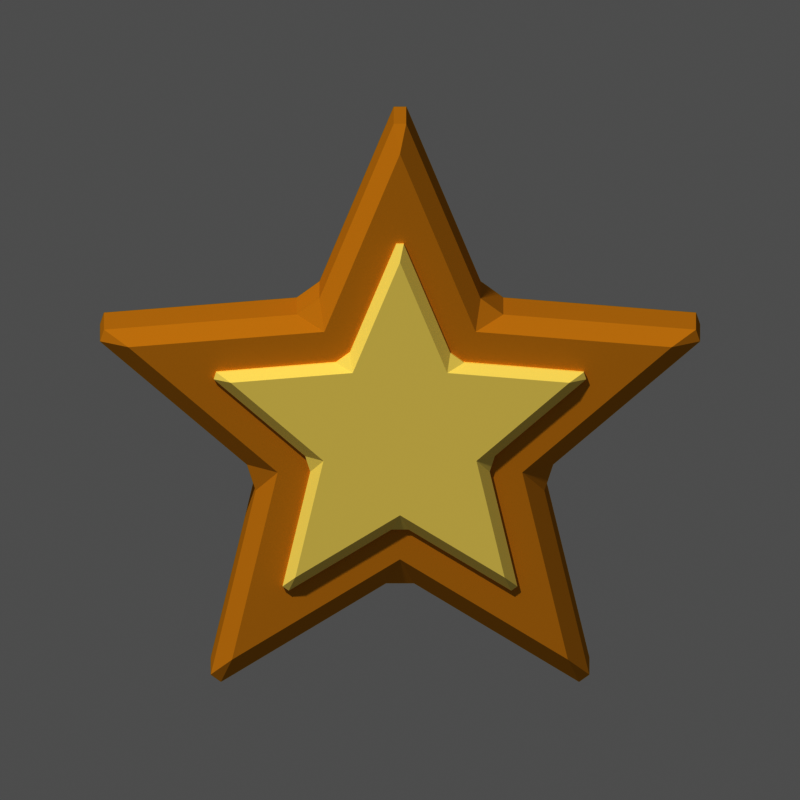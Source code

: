 # Source: ui_star.blend  (saved by Blender 5.3.31; exported with 4.5.12 LTS)
import bpy
from mathutils import Matrix  # noqa: F401  (used for matrix-valued properties, if any)

bpy.ops.wm.read_factory_settings(use_empty=True)
scene = bpy.context.scene
scene.name = 'Scene'

# ---- materials (node trees are filled in below, after node groups)
mat_m_e0b040 = bpy.data.materials.new('m_e0b040')
mat_m_e0b040.diffuse_color = (0.7454, 0.4342, 0.05127, 1.0)
mat_m_fff0a0 = bpy.data.materials.new('m_fff0a0')
mat_m_fff0a0.diffuse_color = (1.0, 0.8714, 0.3515, 1.0)

# ---- material node trees
mat_m_e0b040.use_nodes = True; mat_m_e0b040.node_tree.nodes.clear()
_N = mat_m_e0b040.node_tree.nodes; _L = mat_m_e0b040.node_tree.links
n0 = _N.new('ShaderNodeOutputMaterial'); n0.name = 'Material Output'; n0.location = (0, 0)
n1 = _N.new('ShaderNodeBsdfPrincipled'); n1.name = 'Principled BSDF'; n1.location = (0, 0)
n1.inputs[0].default_value = (0.7454, 0.4342, 0.05127, 1.0)
n1.inputs[2].default_value = 1.0
n1.inputs[10].default_value = 0.005
n1.inputs[13].default_value = 0.0
_L.new(n1.outputs[0], n0.inputs[0])
n0.is_active_output = True
mat_m_fff0a0.use_nodes = True; mat_m_fff0a0.node_tree.nodes.clear()
_N = mat_m_fff0a0.node_tree.nodes; _L = mat_m_fff0a0.node_tree.links
n0 = _N.new('ShaderNodeOutputMaterial'); n0.name = 'Material Output'; n0.location = (0, 0)
n1 = _N.new('ShaderNodeBsdfPrincipled'); n1.name = 'Principled BSDF'; n1.location = (0, 0)
n1.inputs[0].default_value = (1.0, 0.8714, 0.3515, 1.0)
n1.inputs[2].default_value = 1.0
n1.inputs[10].default_value = 0.005
n1.inputs[13].default_value = 0.0
_L.new(n1.outputs[0], n0.inputs[0])
n0.is_active_output = True

# ---- world
world_px_world = bpy.data.worlds.new('px_world'); scene.world = world_px_world
world_px_world.use_nodes = True; world_px_world.node_tree.nodes.clear()
_N = world_px_world.node_tree.nodes; _L = world_px_world.node_tree.links
n0 = _N.new('ShaderNodeBackground'); n0.name = 'Background'; n0.location = (-200, 100)
n0.inputs[0].default_value = (1.0, 1.0, 1.0, 1.0)
n0.inputs[1].default_value = 0.3
n1 = _N.new('ShaderNodeOutputWorld'); n1.name = 'World Output'; n1.location = (200, 100)
_L.new(n0.outputs[0], n1.inputs[0])
n1.is_active_output = True

# ---- cameras
cam_camera = bpy.data.cameras.new('Camera')
cam_camera.type = 'ORTHO'
cam_camera.clip_end = 200.0
cam_camera.ortho_scale = 2.435

# ---- lights
light_sun_001 = bpy.data.lights.new('Sun.001', 'SUN')
light_sun_001.angle = 0.05236
light_sun_001.energy = 2.3

# ---- meshes
me_poly = bpy.data.meshes.new('poly')
me_poly.from_pydata([(6.123e-17, -0.175, 1.0), (-0.2645, -0.175, 0.3641), (-0.9511, -0.175, 0.309), (-0.428, -0.175, -0.1391), (-0.5878, -0.175, -0.809), (-8.266e-17, -0.175, -0.45), (0.5878, -0.175, -0.809), (0.428, -0.175, -0.1391), (0.9511, -0.175, 0.309), (0.2645, -0.175, 0.3641), (6.123e-17, 0.175, 1.0), (-0.2645, 0.175, 0.3641), (-0.9511, 0.175, 0.309), (-0.428, 0.175, -0.1391), (-0.5878, 0.175, -0.809), (-8.266e-17, 0.175, -0.45), (0.5878, 0.175, -0.809), (0.428, 0.175, -0.1391), (0.9511, 0.175, 0.309), (0.2645, 0.175, 0.3641)], [], [(9, 0, 1, 2, 3, 4, 5, 6, 7, 8), (10, 19, 18, 17, 16, 15, 14, 13, 12, 11), (0, 10, 11, 1), (1, 11, 12, 2), (2, 12, 13, 3), (3, 13, 14, 4), (4, 14, 15, 5), (5, 15, 16, 6), (6, 16, 17, 7), (7, 17, 18, 8), (8, 18, 19, 9), (9, 19, 10, 0)])
me_poly.materials.append(mat_m_e0b040)
me_poly.update()
me_poly_001 = bpy.data.meshes.new('poly.001')
me_poly_001.from_pydata([(3.796e-17, -0.2, 0.62), (-0.1646, -0.2, 0.2265), (-0.5897, -0.2, 0.1916), (-0.2663, -0.2, -0.08652), (-0.3644, -0.2, -0.5016), (-5.144e-17, -0.2, -0.28), (0.3644, -0.2, -0.5016), (0.2663, -0.2, -0.08652), (0.5897, -0.2, 0.1916), (0.1646, -0.2, 0.2265), (3.796e-17, 0.2, 0.62), (-0.1646, 0.2, 0.2265), (-0.5897, 0.2, 0.1916), (-0.2663, 0.2, -0.08652), (-0.3644, 0.2, -0.5016), (-5.144e-17, 0.2, -0.28), (0.3644, 0.2, -0.5016), (0.2663, 0.2, -0.08652), (0.5897, 0.2, 0.1916), (0.1646, 0.2, 0.2265)], [], [(9, 0, 1, 2, 3, 4, 5, 6, 7, 8), (10, 19, 18, 17, 16, 15, 14, 13, 12, 11), (0, 10, 11, 1), (1, 11, 12, 2), (2, 12, 13, 3), (3, 13, 14, 4), (4, 14, 15, 5), (5, 15, 16, 6), (6, 16, 17, 7), (7, 17, 18, 8), (8, 18, 19, 9), (9, 19, 10, 0)])
me_poly_001.materials.append(mat_m_fff0a0)
me_poly_001.update()

# ---- objects
ob_poly = bpy.data.objects.new('poly', me_poly)
ob_poly_001 = bpy.data.objects.new('poly.001', me_poly_001)
ob_camera = bpy.data.objects.new('Camera', cam_camera)
ob_sun = bpy.data.objects.new('Sun', light_sun_001)

# ---- transforms, parenting, visibility, modifiers, constraints
ob_poly.location = (0.0, 0.0, 0.0)
_m = ob_poly.modifiers.new('bevel', 'BEVEL')
_m.width = 0.05
_m.width_pct = 0.05
ob_poly_001.location = (0.0, -0.02, 0.0)
_m = ob_poly_001.modifiers.new('bevel', 'BEVEL')
_m.width = 0.03
_m.width_pct = 0.03
ob_camera.location = (0.0, -58.67, 12.56)
ob_camera.rotation_euler = (1.361, -0.0, 0.0)
ob_sun.location = (0.0, 0.0, 0.0)
ob_sun.rotation_euler = (0.7019, 1.423e-08, -0.6327)

# ---- collection membership
scene.collection.objects.link(ob_poly)
scene.collection.objects.link(ob_poly_001)
scene.collection.objects.link(ob_camera)
scene.collection.objects.link(ob_sun)

# ---- scene / render settings (as saved in the file)
scene.camera = ob_camera
scene.frame_start = 1; scene.frame_end = 250; scene.frame_set(1)
scene.render.engine = 'CYCLES'
scene.render.resolution_x = 128
scene.render.resolution_y = 128
scene.render.film_transparent = True
scene.render.bake_bias = 0.0
scene.render.bake_samples = 0
scene.render.compositor_device = 'GPU'
scene.cycles.use_denoising = False
scene.cycles.samples = 40
scene.cycles.seed = 1
scene.eevee.use_volume_custom_range = False
scene.eevee.fast_gi_thickness_near = 0.1
scene.eevee.fast_gi_thickness_far = 0.0
scene.eevee.ray_tracing_options.screen_trace_thickness = 0.1
scene.view_settings.view_transform = 'Raw'
bpy.context.view_layer.update()
